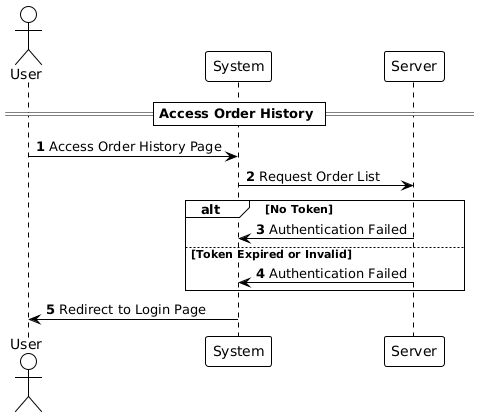

The diagram above was rendered by PlantUML. Its source (embedded in the PNG):
@startuml
!theme plain

autonumber

actor User
participant "System" as System
participant "Server" as Server

== Access Order History ==

User -> System: Access Order History Page
System -> Server: Request Order List

alt No Token
    Server -> System: Authentication Failed
else Token Expired or Invalid
    Server -> System: Authentication Failed
end

System -> User: Redirect to Login Page
@enduml